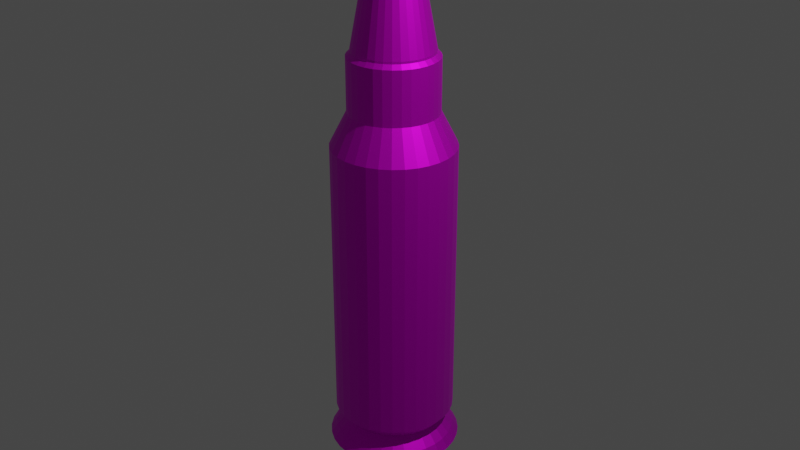 # Source: untitled.blend  (saved by Blender 3.1.7; exported with 4.5.12 LTS)
import bpy
from mathutils import Matrix  # noqa: F401  (used for matrix-valued properties, if any)

bpy.ops.wm.read_factory_settings(use_empty=True)
scene = bpy.context.scene
scene.name = 'Scene'

# ---- collections
col_collection = bpy.data.collections.new('Collection'); scene.collection.children.link(col_collection)

# ---- images (referenced by path relative to the original .blend; pixels are not part of the script)
import os
ASSET_DIR = os.environ.get("B2B_ASSET_DIR", "")  # directory of the original .blend (textures are referenced by path, not embedded)
HERE = os.path.dirname(os.path.abspath(__file__))  # packed textures are extracted next to this script under _unpacked/

def load_image(name, relpath, width, height, colorspace="sRGB"):
    """Load a texture the original file referenced (path relative to the .blend, or extracted next to this script)."""
    p = next((c for c in (os.path.join(HERE, relpath), os.path.join(ASSET_DIR, relpath)) if relpath and os.path.exists(c)), "")
    if p:
        img = bpy.data.images.load(p, check_existing=True)
        img.name = name
    else:  # same state as the original file: an image datablock whose file is absent (Cycles renders it pink)
        img = bpy.data.images.new(name, width, height)
        img.source = "FILE"
        img.filepath = "//" + (relpath or name)
    img.colorspace_settings.name = colorspace
    return img
img_bullet_png = load_image('Bullet.png', 'Bullet.png', 1024, 1024, 'sRGB')

# ---- materials (node trees are filled in below, after node groups)
mat_x = bpy.data.materials.new('マテリアル')
mat_x.use_transparent_shadow = False

# ---- material node trees
mat_x.use_nodes = True; mat_x.node_tree.nodes.clear()
_N = mat_x.node_tree.nodes; _L = mat_x.node_tree.links
n0 = _N.new('ShaderNodeBsdfPrincipled'); n0.name = 'Principled BSDF'; n0.location = (10, 300)
n0.distribution = 'GGX'
n0.subsurface_method = 'RANDOM_WALK_SKIN'
n0.inputs[1].default_value = 0.8509
n0.inputs[3].default_value = 1.45
n0.inputs[27].default_value = (0.0, 0.0, 0.0, 1.0)
n0.inputs[28].default_value = 1.0
n1 = _N.new('ShaderNodeOutputMaterial'); n1.name = 'Material Output'; n1.location = (300, 300)
n2 = _N.new('ShaderNodeTexImage'); n2.name = '画像テクスチャ'; n2.location = (-280, 275)
n2.image = img_bullet_png
_L.new(n0.outputs[0], n1.inputs[0])
_L.new(n2.outputs[0], n0.inputs[0])
n1.is_active_output = True

# ---- world
world_world = bpy.data.worlds.new('World'); scene.world = world_world
world_world.use_nodes = True; world_world.node_tree.nodes.clear()
_N = world_world.node_tree.nodes; _L = world_world.node_tree.links
n0 = _N.new('ShaderNodeOutputWorld'); n0.name = 'World Output'; n0.location = (300, 300)
n1 = _N.new('ShaderNodeBackground'); n1.name = 'Background'; n1.location = (10, 300)
n1.inputs[0].default_value = (0.05088, 0.05088, 0.05088, 1.0)
_L.new(n1.outputs[0], n0.inputs[0])
n0.is_active_output = True
world_world.color = (0.05088, 0.05088, 0.05088)
world_world.use_sun_shadow = False
world_world.sun_shadow_jitter_overblur = 0.0

# ---- cameras
cam_camera = bpy.data.cameras.new('Camera')
cam_camera.clip_end = 100.0
cam_camera.ortho_scale = 7.314

# ---- lights
light_light = bpy.data.lights.new('Light', 'POINT')
light_light.transmission_factor = 0.0
light_light.energy = 1000.0
light_light.shadow_soft_size = 0.1
light_light.shadow_maximum_resolution = 0.006
light_light.use_absolute_resolution = True

# ---- meshes
me_001 = bpy.data.meshes.new('円柱.001')
me_001.from_pydata([(0.0, 1.0, -1.0), (0.1951, 0.9808, -1.0), (0.3827, 0.9239, -1.0), (0.5556, 0.8315, -1.0), (0.7071, 0.7071, -1.0), (0.8315, 0.5556, -1.0), (0.9239, 0.3827, -1.0), (0.9808, 0.1951, -1.0), (1.0, -4.371e-08, -1.0), (0.9808, -0.1951, -1.0), (0.9239, -0.3827, -1.0), (0.8315, -0.5556, -1.0), (0.7071, -0.7071, -1.0), (0.5556, -0.8315, -1.0), (0.3827, -0.9239, -1.0), (0.1951, -0.9808, -1.0), (-8.742e-08, -1.0, -1.0), (-0.1951, -0.9808, -1.0), (-0.3827, -0.9239, -1.0), (-0.5556, -0.8315, -1.0), (-0.7071, -0.7071, -1.0), (-0.8315, -0.5556, -1.0), (-0.9239, -0.3827, -1.0), (-0.9808, -0.1951, -1.0), (-1.0, 1.192e-08, -1.0), (-0.9808, 0.1951, -1.0), (-0.9239, 0.3827, -1.0), (-0.8315, 0.5556, -1.0), (-0.7071, 0.7071, -1.0), (-0.5556, 0.8315, -1.0), (-0.3827, 0.9239, -1.0), (-0.1951, 0.9808, -1.0), (0.0, 1.0, 0.684), (0.1951, 0.9808, 0.684), (0.3827, 0.9239, 0.684), (0.5556, 0.8315, 0.684), (0.7071, 0.7071, 0.684), (0.8315, 0.5556, 0.684), (0.9239, 0.3827, 0.684), (0.9808, 0.1951, 0.684), (1.0, -4.371e-08, 0.684), (0.9808, -0.1951, 0.684), (0.9239, -0.3827, 0.684), (0.8315, -0.5556, 0.684), (0.7071, -0.7071, 0.684), (0.5556, -0.8315, 0.684), (0.3827, -0.9239, 0.684), (0.1951, -0.9808, 0.684), (-8.742e-08, -1.0, 0.684), (-0.1951, -0.9808, 0.684), (-0.3827, -0.9239, 0.684), (-0.5556, -0.8315, 0.684), (-0.7071, -0.7071, 0.684), (-0.8315, -0.5556, 0.684), (-0.9239, -0.3827, 0.684), (-0.9808, -0.1951, 0.684), (-1.0, 1.192e-08, 0.684), (-0.9808, 0.1951, 0.684), (-0.9239, 0.3827, 0.684), (-0.8315, 0.5556, 0.684), (-0.7071, 0.7071, 0.684), (-0.5556, 0.8315, 0.684), (-0.3827, 0.9239, 0.684), (-0.1951, 0.9808, 0.684), (-7.078e-08, 0.7243, 1.0), (0.0, 1.0, 0.7256), (0.1413, 0.7104, 1.0), (0.1951, 0.9808, 0.7256), (0.2772, 0.6692, 1.0), (0.3827, 0.9239, 0.7256), (0.4024, 0.6022, 1.0), (0.5556, 0.8315, 0.7256), (0.5121, 0.5121, 1.0), (0.7071, 0.7071, 0.7256), (0.6022, 0.4024, 1.0), (0.8315, 0.5556, 0.7256), (0.6692, 0.2772, 1.0), (0.9239, 0.3827, 0.7256), (0.7104, 0.1413, 1.0), (0.9808, 0.1951, 0.7256), (0.7243, -2.421e-08, 1.0), (1.0, -4.371e-08, 0.7256), (0.7104, -0.1413, 1.0), (0.9808, -0.1951, 0.7256), (0.6692, -0.2772, 1.0), (0.9239, -0.3827, 0.7256), (0.6022, -0.4024, 1.0), (0.8315, -0.5556, 0.7256), (0.5121, -0.5121, 1.0), (0.7071, -0.7071, 0.7256), (0.4024, -0.6022, 1.0), (0.5556, -0.8315, 0.7256), (0.2772, -0.6692, 1.0), (0.3827, -0.9239, 0.7256), (0.1413, -0.7104, 1.0), (0.1951, -0.9808, 0.7256), (-5.774e-08, -0.7243, 1.0), (-8.742e-08, -1.0, 0.7256), (-0.1413, -0.7104, 1.0), (-0.1951, -0.9808, 0.7256), (-0.2772, -0.6692, 1.0), (-0.3827, -0.9239, 0.7256), (-0.4024, -0.6022, 1.0), (-0.5556, -0.8315, 0.7256), (-0.5121, -0.5121, 1.0), (-0.7071, -0.7071, 0.7256), (-0.6022, -0.4024, 1.0), (-0.8315, -0.5556, 0.7256), (-0.6692, -0.2772, 1.0), (-0.9239, -0.3827, 0.7256), (-0.7104, -0.1413, 1.0), (-0.9808, -0.1951, 0.7256), (-0.7243, 1.118e-08, 1.0), (-1.0, 1.192e-08, 0.7256), (-0.7104, 0.1413, 1.0), (-0.9808, 0.1951, 0.7256), (-0.6692, 0.2772, 1.0), (-0.9239, 0.3827, 0.7256), (-0.6022, 0.4024, 1.0), (-0.8315, 0.5556, 0.7256), (-0.5121, 0.5121, 1.0), (-0.7071, 0.7071, 0.7256), (-0.4024, 0.6022, 1.0), (-0.5556, 0.8315, 0.7256), (-0.2772, 0.6692, 1.0), (-0.3827, 0.9239, 0.7256), (-0.1413, 0.7104, 1.0), (-0.1951, 0.9808, 0.7256), (-2.016e-07, 0.6557, 1.479), (0.1279, 0.6431, 1.479), (0.2509, 0.6058, 1.479), (0.3643, 0.5452, 1.479), (0.4637, 0.4637, 1.479), (0.5452, 0.3643, 1.479), (0.6058, 0.2509, 1.479), (0.6431, 0.1279, 1.479), (0.6557, -2.164e-08, 1.479), (0.6431, -0.1279, 1.479), (0.6058, -0.2509, 1.479), (0.5452, -0.3643, 1.479), (0.4637, -0.4637, 1.479), (0.3643, -0.5452, 1.479), (0.2509, -0.6058, 1.479), (0.1279, -0.6431, 1.479), (-1.898e-07, -0.6557, 1.479), (-0.1279, -0.6431, 1.479), (-0.2509, -0.6058, 1.479), (-0.3643, -0.5452, 1.479), (-0.4637, -0.4637, 1.479), (-0.5452, -0.3643, 1.479), (-0.6058, -0.2509, 1.479), (-0.6431, -0.1279, 1.479), (-0.6557, 1.04e-08, 1.479), (-0.6431, 0.1279, 1.479), (-0.6058, 0.2509, 1.479), (-0.5452, 0.3643, 1.479), (-0.4637, 0.4637, 1.479), (-0.3643, 0.5452, 1.479), (-0.2509, 0.6058, 1.479), (-0.1279, 0.6431, 1.479), (-0.1413, 0.7104, 1.446), (-1.97e-07, 0.7243, 1.446), (0.5121, 0.5121, 1.446), (0.6022, 0.4024, 1.446), (0.4024, -0.6022, 1.446), (0.2772, -0.6692, 1.446), (-0.6692, -0.2772, 1.446), (-0.7104, -0.1413, 1.446), (0.1413, 0.7104, 1.446), (0.7104, -0.1413, 1.446), (0.6692, -0.2772, 1.446), (-0.2772, -0.6692, 1.446), (-0.4024, -0.6022, 1.446), (-0.6022, 0.4024, 1.446), (-0.5121, 0.5121, 1.446), (0.6692, 0.2772, 1.446), (0.1413, -0.7104, 1.446), (-0.7243, 1.118e-08, 1.446), (0.2772, 0.6692, 1.446), (0.6022, -0.4024, 1.446), (-0.5121, -0.5121, 1.446), (-0.4024, 0.6022, 1.446), (0.7104, 0.1413, 1.446), (-1.84e-07, -0.7243, 1.446), (-0.7104, 0.1413, 1.446), (0.4024, 0.6022, 1.446), (0.5121, -0.5121, 1.446), (-0.6022, -0.4024, 1.446), (-0.2772, 0.6692, 1.446), (0.7243, -2.421e-08, 1.446), (-0.1413, -0.7104, 1.446), (-0.6692, 0.2772, 1.446), (-4.728e-07, 0.6557, 1.498), (0.1279, 0.6431, 1.498), (0.2509, 0.6058, 1.498), (0.3643, 0.5452, 1.498), (0.4637, 0.4637, 1.498), (0.5452, 0.3643, 1.498), (0.6058, 0.2509, 1.498), (0.6431, 0.1279, 1.498), (0.6557, -2.164e-08, 1.498), (0.6431, -0.1279, 1.498), (0.6058, -0.2509, 1.498), (0.5452, -0.3643, 1.498), (0.4637, -0.4637, 1.498), (0.3643, -0.5452, 1.498), (0.2509, -0.6058, 1.498), (0.1279, -0.6431, 1.498), (-4.61e-07, -0.6557, 1.498), (-0.1279, -0.6431, 1.498), (-0.2509, -0.6058, 1.498), (-0.3643, -0.5452, 1.498), (-0.4637, -0.4637, 1.498), (-0.5452, -0.3643, 1.498), (-0.6058, -0.2509, 1.498), (-0.6431, -0.1279, 1.498), (-0.6557, 1.04e-08, 1.498), (-0.6431, 0.1279, 1.498), (-0.6058, 0.2509, 1.498), (-0.5452, 0.3643, 1.498), (-0.4637, 0.4637, 1.498), (-0.3643, 0.5452, 1.498), (-0.2509, 0.6058, 1.498), (-0.1279, 0.6431, 1.498), (4.606e-08, 0.05444, 3.13), (0.01062, 0.05339, 3.13), (0.02083, 0.05029, 3.13), (0.03024, 0.04526, 3.13), (0.03849, 0.03849, 3.13), (0.04526, 0.03024, 3.13), (0.05029, 0.02083, 3.13), (0.05339, 0.01062, 3.13), (0.05444, 1.589e-08, 3.13), (0.05339, -0.01062, 3.13), (0.05029, -0.02083, 3.13), (0.04526, -0.03024, 3.13), (0.03849, -0.03849, 3.13), (0.03024, -0.04526, 3.13), (0.02083, -0.05029, 3.13), (0.01062, -0.05339, 3.13), (4.704e-08, -0.05444, 3.13), (-0.01062, -0.05339, 3.13), (-0.02083, -0.05029, 3.13), (-0.03024, -0.04526, 3.13), (-0.03849, -0.03849, 3.13), (-0.04526, -0.03024, 3.13), (-0.05029, -0.02083, 3.13), (-0.05339, -0.01062, 3.13), (-0.05444, 1.855e-08, 3.13), (-0.05339, 0.01062, 3.13), (-0.05029, 0.02083, 3.13), (-0.04526, 0.03024, 3.13), (-0.03849, 0.03849, 3.13), (-0.03024, 0.04526, 3.13), (-0.02083, 0.05029, 3.13), (-0.01062, 0.05339, 3.13), (1.12e-07, 1.099, -1.959), (0.2144, 1.078, -1.959), (0.4207, 1.016, -1.959), (0.6107, 0.914, -1.959), (0.7773, 0.7773, -1.959), (0.914, 0.6107, -1.959), (1.016, 0.4207, -1.959), (1.078, 0.2144, -1.959), (1.099, -4.745e-08, -1.959), (1.078, -0.2144, -1.959), (1.016, -0.4207, -1.959), (0.914, -0.6107, -1.959), (0.7773, -0.7773, -1.959), (0.6107, -0.914, -1.959), (0.4207, -1.016, -1.959), (0.2144, -1.078, -1.959), (1.589e-08, -1.099, -1.959), (-0.2144, -1.078, -1.959), (-0.4207, -1.016, -1.959), (-0.6107, -0.914, -1.959), (-0.7773, -0.7773, -1.959), (-0.914, -0.6107, -1.959), (-1.016, -0.4207, -1.959), (-1.078, -0.2144, -1.959), (-1.099, 1.371e-08, -1.959), (-1.078, 0.2144, -1.959), (-1.016, 0.4207, -1.959), (-0.914, 0.6107, -1.959), (-0.7773, 0.7773, -1.959), (-0.6107, 0.914, -1.959), (-0.4207, 1.016, -1.959), (-0.2144, 1.078, -1.959), (-0.5728, -0.5728, -1.771), (-0.45, -0.6735, -1.771), (-0.6735, 0.45, -1.771), (-0.7483, 0.31, -1.771), (0.7944, 0.158, -1.771), (0.7483, 0.31, -1.771), (0.31, -0.7483, -1.771), (0.45, -0.6735, -1.771), (-0.6735, -0.45, -1.771), (0.158, 0.7944, -1.771), (8.881e-08, 0.81, -1.771), (-0.5728, 0.5728, -1.771), (0.81, -3.771e-08, -1.771), (0.158, -0.7944, -1.771), (-0.7483, -0.31, -1.771), (0.31, 0.7483, -1.771), (-0.45, 0.6735, -1.771), (0.7944, -0.158, -1.771), (1.8e-08, -0.81, -1.771), (-0.7944, -0.158, -1.771), (0.45, 0.6735, -1.771), (-0.31, 0.7483, -1.771), (0.7483, -0.31, -1.771), (-0.158, -0.7944, -1.771), (-0.81, 7.355e-09, -1.771), (0.5728, 0.5728, -1.771), (-0.158, 0.7944, -1.771), (0.6735, -0.45, -1.771), (-0.31, -0.7483, -1.771), (-0.7944, 0.158, -1.771), (0.6735, 0.45, -1.771), (0.5728, -0.5728, -1.771), (-0.5556, -0.8315, -1.661), (-0.9239, 0.3827, -1.661), (0.9239, 0.3827, -1.661), (0.5556, -0.8315, -1.661), (7.355e-08, 1.0, -1.661), (-0.7071, -0.7071, -1.661), (-0.8315, 0.5556, -1.661), (0.9808, 0.1951, -1.661), (0.3827, -0.9239, -1.661), (-0.8315, -0.5556, -1.661), (0.1951, 0.9808, -1.661), (-0.7071, 0.7071, -1.661), (1.0, -4.371e-08, -1.661), (0.1951, -0.9808, -1.661), (-0.9239, -0.3827, -1.661), (0.3827, 0.9239, -1.661), (-0.5556, 0.8315, -1.661), (0.9808, -0.1951, -1.661), (-1.387e-08, -1.0, -1.661), (-0.9808, -0.1951, -1.661), (0.5556, 0.8315, -1.661), (-0.3827, 0.9239, -1.661), (0.9239, -0.3827, -1.661), (-0.1951, -0.9808, -1.661), (-1.0, 1.192e-08, -1.661), (0.7071, 0.7071, -1.661), (-0.1951, 0.9808, -1.661), (0.8315, -0.5556, -1.661), (-0.3827, -0.9239, -1.661), (-0.9808, 0.1951, -1.661), (0.8315, 0.5556, -1.661), (0.7071, -0.7071, -1.661), (-0.7071, -0.7071, -1.881), (-0.8315, 0.5556, -1.881), (0.9808, 0.1951, -1.881), (0.3827, -0.9239, -1.881), (-0.8315, -0.5556, -1.881), (0.1951, 0.9808, -1.881), (-0.7071, 0.7071, -1.881), (1.0, -4.371e-08, -1.881), (0.1951, -0.9808, -1.881), (-0.9239, -0.3827, -1.881), (0.3827, 0.9239, -1.881), (-0.5556, 0.8315, -1.881), (0.9808, -0.1951, -1.881), (1.065e-08, -1.0, -1.881), (-0.9808, -0.1951, -1.881), (0.5556, 0.8315, -1.881), (-0.3827, 0.9239, -1.881), (0.9239, -0.3827, -1.881), (-0.1951, -0.9808, -1.881), (-1.0, 1.192e-08, -1.881), (0.7071, 0.7071, -1.881), (-0.1951, 0.9808, -1.881), (0.8315, -0.5556, -1.881), (-0.3827, -0.9239, -1.881), (-0.9808, 0.1951, -1.881), (0.8315, 0.5556, -1.881), (0.7071, -0.7071, -1.881), (-0.5556, -0.8315, -1.881), (-0.9239, 0.3827, -1.881), (0.9239, 0.3827, -1.881), (0.5556, -0.8315, -1.881), (9.807e-08, 1.0, -1.881)], [], [(63, 127, 65, 32), (34, 69, 71, 35), (35, 71, 73, 36), (36, 73, 75, 37), (37, 75, 77, 38), (38, 77, 79, 39), (39, 79, 81, 40), (40, 81, 83, 41), (41, 83, 85, 42), (42, 85, 87, 43), (43, 87, 89, 44), (44, 89, 91, 45), (45, 91, 93, 46), (46, 93, 95, 47), (47, 95, 97, 48), (48, 97, 99, 49), (49, 99, 101, 50), (50, 101, 103, 51), (51, 103, 105, 52), (52, 105, 107, 53), (53, 107, 109, 54), (54, 109, 111, 55), (55, 111, 113, 56), (56, 113, 115, 57), (57, 115, 117, 58), (58, 117, 119, 59), (59, 119, 121, 60), (60, 121, 123, 61), (61, 123, 125, 62), (62, 125, 127, 63), (32, 65, 67, 33), (33, 67, 69, 34), (379, 352, 276, 275), (31, 63, 32, 0), (30, 62, 63, 31), (29, 61, 62, 30), (28, 60, 61, 29), (27, 59, 60, 28), (26, 58, 59, 27), (25, 57, 58, 26), (24, 56, 57, 25), (23, 55, 56, 24), (22, 54, 55, 23), (21, 53, 54, 22), (20, 52, 53, 21), (19, 51, 52, 20), (18, 50, 51, 19), (17, 49, 50, 18), (16, 48, 49, 17), (15, 47, 48, 16), (14, 46, 47, 15), (13, 45, 46, 14), (12, 44, 45, 13), (11, 43, 44, 12), (10, 42, 43, 11), (9, 41, 42, 10), (8, 40, 41, 9), (7, 39, 40, 8), (6, 38, 39, 7), (5, 37, 38, 6), (4, 36, 37, 5), (3, 35, 36, 4), (2, 34, 35, 3), (1, 33, 34, 2), (0, 32, 33, 1), (67, 65, 64, 66), (69, 67, 66, 68), (71, 69, 68, 70), (73, 71, 70, 72), (75, 73, 72, 74), (77, 75, 74, 76), (79, 77, 76, 78), (81, 79, 78, 80), (83, 81, 80, 82), (85, 83, 82, 84), (87, 85, 84, 86), (89, 87, 86, 88), (91, 89, 88, 90), (93, 91, 90, 92), (95, 93, 92, 94), (97, 95, 94, 96), (99, 97, 96, 98), (101, 99, 98, 100), (103, 101, 100, 102), (105, 103, 102, 104), (107, 105, 104, 106), (109, 107, 106, 108), (111, 109, 108, 110), (113, 111, 110, 112), (115, 113, 112, 114), (117, 115, 114, 116), (119, 117, 116, 118), (121, 119, 118, 120), (123, 121, 120, 122), (125, 123, 122, 124), (127, 125, 124, 126), (65, 127, 126, 64), (161, 160, 159, 128), (142, 141, 205, 206), (163, 162, 132, 133), (165, 164, 141, 142), (167, 166, 150, 151), (168, 161, 128, 129), (170, 169, 137, 138), (172, 171, 146, 147), (174, 173, 155, 156), (175, 163, 133, 134), (176, 165, 142, 143), (177, 167, 151, 152), (178, 168, 129, 130), (179, 170, 138, 139), (180, 172, 147, 148), (181, 174, 156, 157), (182, 175, 134, 135), (183, 176, 143, 144), (184, 177, 152, 153), (185, 178, 130, 131), (186, 179, 139, 140), (187, 180, 148, 149), (188, 181, 157, 158), (189, 182, 135, 136), (190, 183, 144, 145), (191, 184, 153, 154), (162, 185, 131, 132), (164, 186, 140, 141), (166, 187, 149, 150), (160, 188, 158, 159), (169, 189, 136, 137), (171, 190, 145, 146), (173, 191, 154, 155), (118, 116, 191, 173), (100, 98, 190, 171), (82, 80, 189, 169), (126, 124, 188, 160), (108, 106, 187, 166), (90, 88, 186, 164), (72, 70, 185, 162), (116, 114, 184, 191), (98, 96, 183, 190), (80, 78, 182, 189), (124, 122, 181, 188), (106, 104, 180, 187), (88, 86, 179, 186), (70, 68, 178, 185), (114, 112, 177, 184), (96, 94, 176, 183), (78, 76, 175, 182), (122, 120, 174, 181), (104, 102, 172, 180), (86, 84, 170, 179), (68, 66, 168, 178), (112, 110, 167, 177), (94, 92, 165, 176), (76, 74, 163, 175), (120, 118, 173, 174), (102, 100, 171, 172), (84, 82, 169, 170), (66, 64, 161, 168), (110, 108, 166, 167), (92, 90, 164, 165), (74, 72, 162, 163), (64, 126, 160, 161), (214, 213, 245, 246), (129, 128, 192, 193), (156, 155, 219, 220), (143, 142, 206, 207), (130, 129, 193, 194), (157, 156, 220, 221), (144, 143, 207, 208), (131, 130, 194, 195), (158, 157, 221, 222), (145, 144, 208, 209), (132, 131, 195, 196), (159, 158, 222, 223), (146, 145, 209, 210), (133, 132, 196, 197), (128, 159, 223, 192), (147, 146, 210, 211), (134, 133, 197, 198), (148, 147, 211, 212), (135, 134, 198, 199), (149, 148, 212, 213), (136, 135, 199, 200), (150, 149, 213, 214), (137, 136, 200, 201), (151, 150, 214, 215), (138, 137, 201, 202), (152, 151, 215, 216), (139, 138, 202, 203), (153, 152, 216, 217), (140, 139, 203, 204), (154, 153, 217, 218), (141, 140, 204, 205), (155, 154, 218, 219), (225, 224, 255, 254, 253, 252, 251, 250, 249, 248, 247, 246, 245, 244, 243, 242, 241, 240, 239, 238, 237, 236, 235, 234, 233, 232, 231, 230, 229, 228, 227, 226), (201, 200, 232, 233), (215, 214, 246, 247), (202, 201, 233, 234), (216, 215, 247, 248), (203, 202, 234, 235), (217, 216, 248, 249), (204, 203, 235, 236), (218, 217, 249, 250), (205, 204, 236, 237), (219, 218, 250, 251), (206, 205, 237, 238), (193, 192, 224, 225), (220, 219, 251, 252), (207, 206, 238, 239), (194, 193, 225, 226), (221, 220, 252, 253), (208, 207, 239, 240), (195, 194, 226, 227), (222, 221, 253, 254), (209, 208, 240, 241), (196, 195, 227, 228), (223, 222, 254, 255), (210, 209, 241, 242), (197, 196, 228, 229), (192, 223, 255, 224), (211, 210, 242, 243), (198, 197, 229, 230), (212, 211, 243, 244), (199, 198, 230, 231), (213, 212, 244, 245), (200, 199, 231, 232), (256, 257, 258, 259, 260, 261, 262, 263, 264, 265, 266, 267, 268, 269, 270, 271, 272, 273, 274, 275, 276, 277, 278, 279, 280, 281, 282, 283, 284, 285, 286, 287), (380, 353, 283, 282), (381, 354, 263, 262), (382, 355, 270, 269), (352, 356, 277, 276), (383, 357, 257, 256), (353, 358, 284, 283), (354, 359, 264, 263), (355, 360, 271, 270), (356, 361, 278, 277), (357, 362, 258, 257), (358, 363, 285, 284), (359, 364, 265, 264), (360, 365, 272, 271), (361, 366, 279, 278), (362, 367, 259, 258), (363, 368, 286, 285), (364, 369, 266, 265), (365, 370, 273, 272), (366, 371, 280, 279), (367, 372, 260, 259), (368, 373, 287, 286), (369, 374, 267, 266), (370, 375, 274, 273), (371, 376, 281, 280), (372, 377, 261, 260), (373, 383, 256, 287), (374, 378, 268, 267), (375, 379, 275, 274), (376, 380, 282, 281), (377, 381, 262, 261), (378, 382, 269, 268), (351, 323, 295, 319), (350, 322, 293, 318), (349, 321, 291, 317), (348, 320, 289, 316), (347, 351, 319, 315), (346, 324, 298, 314), (345, 350, 318, 313), (344, 349, 317, 312), (343, 348, 316, 311), (342, 347, 315, 310), (341, 346, 314, 309), (340, 345, 313, 308), (339, 344, 312, 307), (338, 343, 311, 306), (337, 342, 310, 305), (336, 341, 309, 304), (335, 340, 308, 303), (334, 339, 307, 302), (333, 338, 306, 301), (332, 337, 305, 300), (331, 336, 304, 299), (330, 335, 303, 297), (329, 334, 302, 296), (328, 333, 301, 294), (327, 332, 300, 292), (326, 331, 299, 290), (324, 330, 297, 298), (325, 329, 296, 288), (323, 328, 294, 295), (322, 327, 292, 293), (321, 326, 290, 291), (320, 325, 288, 289), (19, 20, 325, 320), (26, 27, 326, 321), (6, 7, 327, 322), (13, 14, 328, 323), (20, 21, 329, 325), (0, 1, 330, 324), (27, 28, 331, 326), (7, 8, 332, 327), (14, 15, 333, 328), (21, 22, 334, 329), (1, 2, 335, 330), (28, 29, 336, 331), (8, 9, 337, 332), (15, 16, 338, 333), (22, 23, 339, 334), (2, 3, 340, 335), (29, 30, 341, 336), (9, 10, 342, 337), (16, 17, 343, 338), (23, 24, 344, 339), (3, 4, 345, 340), (30, 31, 346, 341), (10, 11, 347, 342), (17, 18, 348, 343), (24, 25, 349, 344), (4, 5, 350, 345), (31, 0, 324, 346), (11, 12, 351, 347), (18, 19, 320, 348), (25, 26, 321, 349), (5, 6, 322, 350), (12, 13, 323, 351), (319, 295, 382, 378), (318, 293, 381, 377), (317, 291, 380, 376), (316, 289, 379, 375), (315, 319, 378, 374), (314, 298, 383, 373), (313, 318, 377, 372), (312, 317, 376, 371), (311, 316, 375, 370), (310, 315, 374, 369), (309, 314, 373, 368), (308, 313, 372, 367), (307, 312, 371, 366), (306, 311, 370, 365), (305, 310, 369, 364), (304, 309, 368, 363), (303, 308, 367, 362), (302, 307, 366, 361), (301, 306, 365, 360), (300, 305, 364, 359), (299, 304, 363, 358), (297, 303, 362, 357), (296, 302, 361, 356), (294, 301, 360, 355), (292, 300, 359, 354), (290, 299, 358, 353), (298, 297, 357, 383), (288, 296, 356, 352), (295, 294, 355, 382), (293, 292, 354, 381), (291, 290, 353, 380), (289, 288, 352, 379)])
_uv = me_001.uv_layers.new(name='UVマップ')
_uv.uv.foreach_set('vector', [0.5304, 0.4248, 0.5304, 0.4294, 0.5164, 0.4294, 0.5164, 0.4248, 0.9374, 0.4248, 0.9374, 0.4294, 0.9234, 0.4294, 0.9234, 0.4248, 0.9234, 0.4248, 0.9234, 0.4294, 0.9093, 0.4294, 0.9093, 0.4248, 0.9093, 0.4248, 0.9093, 0.4294, 0.8953, 0.4294, 0.8953, 0.4248, 0.8953, 0.4248, 0.8953, 0.4294, 0.8813, 0.4294, 0.8813, 0.4248, 0.8813, 0.4248, 0.8813, 0.4294, 0.8672, 0.4294, 0.8672, 0.4248, 0.8672, 0.4248, 0.8672, 0.4294, 0.8532, 0.4294, 0.8532, 0.4248, 0.8532, 0.4248, 0.8532, 0.4294, 0.8392, 0.4294, 0.8392, 0.4248, 0.8392, 0.4248, 0.8392, 0.4294, 0.8251, 0.4294, 0.8251, 0.4248, 0.8251, 0.4248, 0.8251, 0.4294, 0.8111, 0.4294, 0.8111, 0.4248, 0.8111, 0.4248, 0.8111, 0.4294, 0.7971, 0.4294, 0.7971, 0.4248, 0.7971, 0.4248, 0.7971, 0.4294, 0.783, 0.4294, 0.783, 0.4248, 0.783, 0.4248, 0.783, 0.4294, 0.769, 0.4294, 0.769, 0.4248, 0.769, 0.4248, 0.769, 0.4294, 0.755, 0.4294, 0.755, 0.4248, 0.755, 0.4248, 0.755, 0.4294, 0.7409, 0.4294, 0.7409, 0.4248, 0.7409, 0.4248, 0.7409, 0.4294, 0.7269, 0.4294, 0.7269, 0.4248, 0.7269, 0.4248, 0.7269, 0.4294, 0.7129, 0.4294, 0.7129, 0.4248, 0.7129, 0.4248, 0.7129, 0.4294, 0.6988, 0.4294, 0.6988, 0.4248, 0.6988, 0.4248, 0.6988, 0.4294, 0.6848, 0.4294, 0.6848, 0.4248, 0.6848, 0.4248, 0.6848, 0.4294, 0.6708, 0.4294, 0.6708, 0.4248, 0.6708, 0.4248, 0.6708, 0.4294, 0.6567, 0.4294, 0.6567, 0.4248, 0.6567, 0.4248, 0.6567, 0.4294, 0.6427, 0.4294, 0.6427, 0.4248, 0.6427, 0.4248, 0.6427, 0.4294, 0.6287, 0.4294, 0.6287, 0.4248, 0.6287, 0.4248, 0.6287, 0.4294, 0.6146, 0.4294, 0.6146, 0.4248, 0.6146, 0.4248, 0.6146, 0.4294, 0.6006, 0.4294, 0.6006, 0.4248, 0.6006, 0.4248, 0.6006, 0.4294, 0.5866, 0.4294, 0.5866, 0.4248, 0.5866, 0.4248, 0.5866, 0.4294, 0.5725, 0.4294, 0.5725, 0.4248, 0.5725, 0.4248, 0.5725, 0.4294, 0.5585, 0.4294, 0.5585, 0.4248, 0.5585, 0.4248, 0.5585, 0.4294, 0.5445, 0.4294, 0.5445, 0.4248, 0.5445, 0.4248, 0.5445, 0.4294, 0.5304, 0.4294, 0.5304, 0.4248, 0.9655, 0.4248, 0.9655, 0.4294, 0.9514, 0.4294, 0.9514, 0.4248, 0.9514, 0.4248, 0.9514, 0.4294, 0.9374, 0.4294, 0.9374, 0.4248, 0.6988, 0.2357, 0.6848, 0.2357, 0.6848, 0.2357, 0.6988, 0.2357, 0.5304, 0.2357, 0.5304, 0.4248, 0.5164, 0.4248, 0.5164, 0.2357, 0.5445, 0.2357, 0.5445, 0.4248, 0.5304, 0.4248, 0.5304, 0.2357, 0.5585, 0.2357, 0.5585, 0.4248, 0.5445, 0.4248, 0.5445, 0.2357, 0.5725, 0.2357, 0.5725, 0.4248, 0.5585, 0.4248, 0.5585, 0.2357, 0.5866, 0.2357, 0.5866, 0.4248, 0.5725, 0.4248, 0.5725, 0.2357, 0.6006, 0.2357, 0.6006, 0.4248, 0.5866, 0.4248, 0.5866, 0.2357, 0.6146, 0.2357, 0.6146, 0.4248, 0.6006, 0.4248, 0.6006, 0.2357, 0.6287, 0.2357, 0.6287, 0.4248, 0.6146, 0.4248, 0.6146, 0.2357, 0.6427, 0.2357, 0.6427, 0.4248, 0.6287, 0.4248, 0.6287, 0.2357, 0.6567, 0.2357, 0.6567, 0.4248, 0.6427, 0.4248, 0.6427, 0.2357, 0.6708, 0.2357, 0.6708, 0.4248, 0.6567, 0.4248, 0.6567, 0.2357, 0.6848, 0.2357, 0.6848, 0.4248, 0.6708, 0.4248, 0.6708, 0.2357, 0.6988, 0.2357, 0.6988, 0.4248, 0.6848, 0.4248, 0.6848, 0.2357, 0.7129, 0.2357, 0.7129, 0.4248, 0.6988, 0.4248, 0.6988, 0.2357, 0.7269, 0.2357, 0.7269, 0.4248, 0.7129, 0.4248, 0.7129, 0.2357, 0.7409, 0.2357, 0.7409, 0.4248, 0.7269, 0.4248, 0.7269, 0.2357, 0.755, 0.2357, 0.755, 0.4248, 0.7409, 0.4248, 0.7409, 0.2357, 0.769, 0.2357, 0.769, 0.4248, 0.755, 0.4248, 0.755, 0.2357, 0.783, 0.2357, 0.783, 0.4248, 0.769, 0.4248, 0.769, 0.2357, 0.7971, 0.2357, 0.7971, 0.4248, 0.783, 0.4248, 0.783, 0.2357, 0.8111, 0.2357, 0.8111, 0.4248, 0.7971, 0.4248, 0.7971, 0.2357, 0.8251, 0.2357, 0.8251, 0.4248, 0.8111, 0.4248, 0.8111, 0.2357, 0.8392, 0.2357, 0.8392, 0.4248, 0.8251, 0.4248, 0.8251, 0.2357, 0.8532, 0.2357, 0.8532, 0.4248, 0.8392, 0.4248, 0.8392, 0.2357, 0.8672, 0.2357, 0.8672, 0.4248, 0.8532, 0.4248, 0.8532, 0.2357, 0.8813, 0.2357, 0.8813, 0.4248, 0.8672, 0.4248, 0.8672, 0.2357, 0.8953, 0.2357, 0.8953, 0.4248, 0.8813, 0.4248, 0.8813, 0.2357, 0.9093, 0.2357, 0.9093, 0.4248, 0.8953, 0.4248, 0.8953, 0.2357, 0.9234, 0.2357, 0.9234, 0.4248, 0.9093, 0.4248, 0.9093, 0.2357, 0.9374, 0.2357, 0.9374, 0.4248, 0.9234, 0.4248, 0.9234, 0.2357, 0.9514, 0.2357, 0.9514, 0.4248, 0.9374, 0.4248, 0.9374, 0.2357, 0.9655, 0.2357, 0.9655, 0.4248, 0.9514, 0.4248, 0.9514, 0.2357, 0.9514, 0.4294, 0.9655, 0.4294, 0.9635, 0.4602, 0.9534, 0.4602, 0.9374, 0.4294, 0.9514, 0.4294, 0.9495, 0.4602, 0.9393, 0.4602, 0.9234, 0.4294, 0.9374, 0.4294, 0.9355, 0.4602, 0.9253, 0.4602, 0.9093, 0.4294, 0.9234, 0.4294, 0.9214, 0.4602, 0.9113, 0.4602, 0.8953, 0.4294, 0.9093, 0.4294, 0.9074, 0.4602, 0.8972, 0.4602, 0.8813, 0.4294, 0.8953, 0.4294, 0.8934, 0.4602, 0.8832, 0.4602, 0.8672, 0.4294, 0.8813, 0.4294, 0.8793, 0.4602, 0.8692, 0.4602, 0.8532, 0.4294, 0.8672, 0.4294, 0.8653, 0.4602, 0.8551, 0.4602, 0.8392, 0.4294, 0.8532, 0.4294, 0.8513, 0.4602, 0.8411, 0.4602, 0.8251, 0.4294, 0.8392, 0.4294, 0.8372, 0.4602, 0.8271, 0.4602, 0.8111, 0.4294, 0.8251, 0.4294, 0.8232, 0.4602, 0.813, 0.4602, 0.7971, 0.4294, 0.8111, 0.4294, 0.8092, 0.4602, 0.799, 0.4602, 0.783, 0.4294, 0.7971, 0.4294, 0.7951, 0.4602, 0.785, 0.4602, 0.769, 0.4294, 0.783, 0.4294, 0.7811, 0.4602, 0.7709, 0.4602, 0.755, 0.4294, 0.769, 0.4294, 0.7671, 0.4602, 0.7569, 0.4602, 0.7409, 0.4294, 0.755, 0.4294, 0.753, 0.4602, 0.7429, 0.4602, 0.7269, 0.4294, 0.7409, 0.4294, 0.739, 0.4602, 0.7288, 0.4602, 0.7129, 0.4294, 0.7269, 0.4294, 0.725, 0.4602, 0.7148, 0.4602, 0.6988, 0.4294, 0.7129, 0.4294, 0.7109, 0.4602, 0.7008, 0.4602, 0.6848, 0.4294, 0.6988, 0.4294, 0.6969, 0.4602, 0.6867, 0.4602, 0.6708, 0.4294, 0.6848, 0.4294, 0.6829, 0.4602, 0.6727, 0.4602, 0.6567, 0.4294, 0.6708, 0.4294, 0.6688, 0.4602, 0.6587, 0.4602, 0.6427, 0.4294, 0.6567, 0.4294, 0.6548, 0.4602, 0.6446, 0.4602, 0.6287, 0.4294, 0.6427, 0.4294, 0.6408, 0.4602, 0.6306, 0.4602, 0.6146, 0.4294, 0.6287, 0.4294, 0.6267, 0.4602, 0.6166, 0.4602, 0.6006, 0.4294, 0.6146, 0.4294, 0.6127, 0.4602, 0.6025, 0.4602, 0.5866, 0.4294, 0.6006, 0.4294, 0.5987, 0.4602, 0.5885, 0.4602, 0.5725, 0.4294, 0.5866, 0.4294, 0.5846, 0.4602, 0.5745, 0.4602, 0.5585, 0.4294, 0.5725, 0.4294, 0.5706, 0.4602, 0.5604, 0.4602, 0.5445, 0.4294, 0.5585, 0.4294, 0.5566, 0.4602, 0.5464, 0.4602, 0.5304, 0.4294, 0.5445, 0.4294, 0.5425, 0.4602, 0.5324, 0.4602, 0.5164, 0.4294, 0.5304, 0.4294, 0.5285, 0.4602, 0.5183, 0.4602, 0.5183, 0.4602, 0.5285, 0.4602, 0.5285, 0.4602, 0.5183, 0.4602, 0.2943, 0.7314, 0.2852, 0.727, 0.2857, 0.725, 0.2949, 0.7294, 0.8972, 0.4602, 0.9074, 0.4602, 0.9074, 0.4602, 0.8972, 0.4602, 0.7709, 0.4602, 0.7811, 0.4602, 0.7811, 0.4602, 0.7709, 0.4602, 0.6446, 0.4602, 0.6548, 0.4602, 0.6548, 0.4602, 0.6446, 0.4602, 0.9534, 0.4602, 0.9635, 0.4602, 0.9635, 0.4602, 0.9534, 0.4602, 0.8271, 0.4602, 0.8372, 0.4602, 0.8372, 0.4602, 0.8271, 0.4602, 0.7008, 0.4602, 0.7109, 0.4602, 0.7109, 0.4602, 0.7008, 0.4602, 0.5745, 0.4602, 0.5846, 0.4602, 0.5846, 0.4602, 0.5745, 0.4602, 0.8832, 0.4602, 0.8934, 0.4602, 0.8934, 0.4602, 0.8832, 0.4602, 0.7569, 0.4602, 0.7671, 0.4602, 0.7671, 0.4602, 0.7569, 0.4602, 0.6306, 0.4602, 0.6408, 0.4602, 0.6408, 0.4602, 0.6306, 0.4602, 0.9393, 0.4602, 0.9495, 0.4602, 0.9495, 0.4602, 0.9393, 0.4602, 0.813, 0.4602, 0.8232, 0.4602, 0.8232, 0.4602, 0.813, 0.4602, 0.6867, 0.4602, 0.6969, 0.4602, 0.6969, 0.4602, 0.6867, 0.4602, 0.5604, 0.4602, 0.5706, 0.4602, 0.5706, 0.4602, 0.5604, 0.4602, 0.8692, 0.4602, 0.8793, 0.4602, 0.8793, 0.4602, 0.8692, 0.4602, 0.7429, 0.4602, 0.753, 0.4602, 0.753, 0.4602, 0.7429, 0.4602, 0.6166, 0.4602, 0.6267, 0.4602, 0.6267, 0.4602, 0.6166, 0.4602, 0.9253, 0.4602, 0.9355, 0.4602, 0.9355, 0.4602, 0.9253, 0.4602, 0.799, 0.4602, 0.8092, 0.4602, 0.8092, 0.4602, 0.799, 0.4602, 0.6727, 0.4602, 0.6829, 0.4602, 0.6829, 0.4602, 0.6727, 0.4602, 0.5464, 0.4602, 0.5566, 0.4602, 0.5566, 0.4602, 0.5464, 0.4602, 0.8551, 0.4602, 0.8653, 0.4602, 0.8653, 0.4602, 0.8551, 0.4602, 0.7288, 0.4602, 0.739, 0.4602, 0.739, 0.4602, 0.7288, 0.4602, 0.6025, 0.4602, 0.6127, 0.4602, 0.6127, 0.4602, 0.6025, 0.4602, 0.9113, 0.4602, 0.9214, 0.4602, 0.9214, 0.4602, 0.9113, 0.4602, 0.785, 0.4602, 0.7951, 0.4602, 0.7951, 0.4602, 0.785, 0.4602, 0.6587, 0.4602, 0.6688, 0.4602, 0.6688, 0.4602, 0.6587, 0.4602, 0.5324, 0.4602, 0.5425, 0.4602, 0.5425, 0.4602, 0.5324, 0.4602, 0.8411, 0.4602, 0.8513, 0.4602, 0.8513, 0.4602, 0.8411, 0.4602, 0.7148, 0.4602, 0.725, 0.4602, 0.725, 0.4602, 0.7148, 0.4602, 0.5885, 0.4602, 0.5987, 0.4602, 0.5987, 0.4602, 0.5885, 0.4602, 0.5885, 0.4602, 0.5987, 0.4602, 0.5987, 0.4602, 0.5885, 0.4602, 0.7148, 0.4602, 0.725, 0.4602, 0.725, 0.4602, 0.7148, 0.4602, 0.8411, 0.4602, 0.8513, 0.4602, 0.8513, 0.4602, 0.8411, 0.4602, 0.5324, 0.4602, 0.5425, 0.4602, 0.5425, 0.4602, 0.5324, 0.4602, 0.6587, 0.4602, 0.6688, 0.4602, 0.6688, 0.4602, 0.6587, 0.4602, 0.785, 0.4602, 0.7951, 0.4602, 0.7951, 0.4602, 0.785, 0.4602, 0.9113, 0.4602, 0.9214, 0.4602, 0.9214, 0.4602, 0.9113, 0.4602, 0.6025, 0.4602, 0.6127, 0.4602, 0.6127, 0.4602, 0.6025, 0.4602, 0.7288, 0.4602, 0.739, 0.4602, 0.739, 0.4602, 0.7288, 0.4602, 0.8551, 0.4602, 0.8653, 0.4602, 0.8653, 0.4602, 0.8551, 0.4602, 0.5464, 0.4602, 0.5566, 0.4602, 0.5566, 0.4602, 0.5464, 0.4602, 0.6727, 0.4602, 0.6829, 0.4602, 0.6829, 0.4602, 0.6727, 0.4602, 0.799, 0.4602, 0.8092, 0.4602, 0.8092, 0.4602, 0.799, 0.4602, 0.9253, 0.4602, 0.9355, 0.4602, 0.9355, 0.4602, 0.9253, 0.4602, 0.6166, 0.4602, 0.6267, 0.4602, 0.6267, 0.4602, 0.6166, 0.4602, 0.7429, 0.4602, 0.753, 0.4602, 0.753, 0.4602, 0.7429, 0.4602, 0.8692, 0.4602, 0.8793, 0.4602, 0.8793, 0.4602, 0.8692, 0.4602, 0.5604, 0.4602, 0.5706, 0.4602, 0.5706, 0.4602, 0.5604, 0.4602, 0.6867, 0.4602, 0.6969, 0.4602, 0.6969, 0.4602, 0.6867, 0.4602, 0.813, 0.4602, 0.8232, 0.4602, 0.8232, 0.4602, 0.813, 0.4602, 0.9393, 0.4602, 0.9495, 0.4602, 0.9495, 0.4602, 0.9393, 0.4602, 0.6306, 0.4602, 0.6408, 0.4602, 0.6408, 0.4602, 0.6306, 0.4602, 0.7569, 0.4602, 0.7671, 0.4602, 0.7671, 0.4602, 0.7569, 0.4602, 0.8832, 0.4602, 0.8934, 0.4602, 0.8934, 0.4602, 0.8832, 0.4602, 0.5745, 0.4602, 0.5846, 0.4602, 0.5846, 0.4602, 0.5745, 0.4602, 0.7008, 0.4602, 0.7109, 0.4602, 0.7109, 0.4602, 0.7008, 0.4602, 0.8271, 0.4602, 0.8372, 0.4602, 0.8372, 0.4602, 0.8271, 0.4602, 0.9534, 0.4602, 0.9635, 0.4602, 0.9635, 0.4602, 0.9534, 0.4602, 0.6446, 0.4602, 0.6548, 0.4602, 0.6548, 0.4602, 0.6446, 0.4602, 0.7709, 0.4602, 0.7811, 0.4602, 0.7811, 0.4602, 0.7709, 0.4602, 0.8972, 0.4602, 0.9074, 0.4602, 0.9074, 0.4602, 0.8972, 0.4602, 0.5183, 0.4602, 0.5285, 0.4602, 0.5285, 0.4602, 0.5183, 0.4602, 0.02523, 0.6657, 0.0354, 0.6641, 0.06191, 0.9719, 0.06107, 0.972, 0.2354, 0.7631, 0.249, 0.7599, 0.2495, 0.7619, 0.236, 0.7651, 0.1542, 0.7542, 0.1413, 0.7516, 0.1418, 0.7496, 0.1547, 0.7522, 0.3053, 0.736, 0.2943, 0.7314, 0.2949, 0.7294, 0.3059, 0.734, 0.2217, 0.7669, 0.2354, 0.7631, 0.236, 0.7651, 0.2223, 0.7689, 0.1659, 0.756, 0.1542, 0.7542, 0.1547, 0.7522, 0.1665, 0.754, 0.3177, 0.7404, 0.3053, 0.736, 0.3059, 0.734, 0.3183, 0.7384, 0.2084, 0.7712, 0.2217, 0.7669, 0.2223, 0.7689, 0.209, 0.7732, 0.1761, 0.757, 0.1659, 0.756, 0.1665, 0.754, 0.1766, 0.755, 0.331, 0.7447, 0.3177, 0.7404, 0.3183, 0.7384, 0.3316, 0.7426, 0.1961, 0.7758, 0.2084, 0.7712, 0.209, 0.7732, 0.1967, 0.7778, 0.2619, 0.7576, 0.2738, 0.756, 0.2743, 0.758, 0.2625, 0.7596, 0.3447, 0.7485, 0.331, 0.7447, 0.3316, 0.7426, 0.3453, 0.7464, 0.1852, 0.7806, 0.1961, 0.7758, 0.1967, 0.7778, 0.1857, 0.7826, 0.249, 0.7599, 0.2619, 0.7576, 0.2625, 0.7596, 0.2495, 0.7619, 0.3583, 0.7517, 0.3447, 0.7485, 0.3453, 0.7464, 0.3588, 0.7497, 0.1858, 0.7314, 0.1766, 0.727, 0.1772, 0.725, 0.1864, 0.7294, 0.3712, 0.7543, 0.3583, 0.7517, 0.3588, 0.7497, 0.3717, 0.7522, 0.1968, 0.736, 0.1858, 0.7314, 0.1864, 0.7294, 0.1974, 0.734, 0.3829, 0.756, 0.3712, 0.7543, 0.3717, 0.7522, 0.3835, 0.754, 0.2092, 0.7404, 0.1968, 0.736, 0.1974, 0.734, 0.2098, 0.7384, 0.07743, 0.731, 0.06826, 0.7266, 0.06883, 0.7245, 0.078, 0.729, 0.2225, 0.7447, 0.2092, 0.7404, 0.2098, 0.7384, 0.2231, 0.7426, 0.08841, 0.7356, 0.07743, 0.731, 0.078, 0.729, 0.08898, 0.7336, 0.2362, 0.7485, 0.2225, 0.7447, 0.2231, 0.7426, 0.2368, 0.7464, 0.1008, 0.7401, 0.08841, 0.7356, 0.08898, 0.7336, 0.1013, 0.7381, 0.2498, 0.7517, 0.2362, 0.7485, 0.2368, 0.7464, 0.2503, 0.7497, 0.114, 0.7444, 0.1008, 0.7401, 0.1013, 0.7381, 0.1146, 0.7424, 0.2627, 0.7543, 0.2498, 0.7517, 0.2503, 0.7497, 0.2632, 0.7522, 0.1277, 0.7483, 0.114, 0.7444, 0.1146, 0.7424, 0.1283, 0.7463, 0.2744, 0.756, 0.2627, 0.7543, 0.2632, 0.7522, 0.275, 0.754, 0.1413, 0.7516, 0.1277, 0.7483, 0.1283, 0.7463, 0.1418, 0.7496, 0.3422, 0.5623, 0.3413, 0.5637, 0.3403, 0.5647, 0.3392, 0.5654, 0.3381, 0.5658, 0.3369, 0.5658, 0.3357, 0.5654, 0.3347, 0.5646, 0.3337, 0.5636, 0.3329, 0.5622, 0.3322, 0.5606, 0.3318, 0.5588, 0.3315, 0.5569, 0.3316, 0.555, 0.3318, 0.5531, 0.3323, 0.5514, 0.3329, 0.5498, 0.3338, 0.5485, 0.3347, 0.5474, 0.3358, 0.5467, 0.337, 0.5463, 0.3382, 0.5464, 0.3393, 0.5467, 0.3404, 0.5475, 0.3414, 0.5486, 0.3422, 0.5499, 0.3429, 0.5515, 0.3433, 0.5533, 0.3435, 0.5552, 0.3435, 0.5571, 0.3433, 0.559, 0.3428, 0.5607, 0.1951, 0.6336, 0.209, 0.6363, 0.1741, 0.9394, 0.1729, 0.9392, 0.3285, 0.6074, 0.3402, 0.6114, 0.2819, 0.9074, 0.2809, 0.9071, 0.181, 0.6317, 0.1951, 0.6336, 0.1729, 0.9392, 0.1717, 0.9391, 0.3156, 0.6039, 0.3285, 0.6074, 0.2809, 0.9071, 0.2798, 0.9068, 0.167, 0.6307, 0.181, 0.6317, 0.1717, 0.9391, 0.1706, 0.939, 0.3017, 0.6012, 0.3156, 0.6039, 0.2798, 0.9068, 0.2787, 0.9066, 0.1539, 0.6305, 0.167, 0.6307, 0.1706, 0.939, 0.1695, 0.939, 0.2876, 0.5991, 0.3017, 0.6012, 0.2787, 0.9066, 0.2775, 0.9064, 0.142, 0.6312, 0.1539, 0.6305, 0.1695, 0.939, 0.1685, 0.939, 0.2736, 0.598, 0.2876, 0.5991, 0.2775, 0.9064, 0.2764, 0.9063, 0.1318, 0.6328, 0.142, 0.6312, 0.1685, 0.939, 0.1677, 0.9391, 0.4282, 0.633, 0.4418, 0.6284, 0.4739, 0.9061, 0.4728, 0.9065, 0.2605, 0.5977, 0.2736, 0.598, 0.2764, 0.9063, 0.2753, 0.9063, 0.1154, 0.6726, 0.127, 0.6765, 0.06952, 0.9729, 0.06855, 0.9726, 0.4145, 0.6386, 0.4282, 0.633, 0.4728, 0.9065, 0.4716, 0.907, 0.2486, 0.5984, 0.2605, 0.5977, 0.2753, 0.9063, 0.2743, 0.9063, 0.1024, 0.6692, 0.1154, 0.6726, 0.06855, 0.9726, 0.06747, 0.9723, 0.4012, 0.645, 0.4145, 0.6386, 0.4716, 0.907, 0.4705, 0.9075, 0.4666, 0.6226, 0.4768, 0.6217, 0.4768, 0.9056, 0.476, 0.9057, 0.08853, 0.6665, 0.1024, 0.6692, 0.06747, 0.9723, 0.06632, 0.9721, 0.3889, 0.6518, 0.4012, 0.645, 0.4705, 0.9075, 0.4695, 0.9081, 0.4547, 0.6249, 0.4666, 0.6226, 0.476, 0.9057, 0.475, 0.9058, 0.07437, 0.6646, 0.08853, 0.6665, 0.06632, 0.9721, 0.06515, 0.972, 0.378, 0.6589, 0.3889, 0.6518, 0.4695, 0.9081, 0.4686, 0.9087, 0.4418, 0.6284, 0.4547, 0.6249, 0.475, 0.9058, 0.4739, 0.9061, 0.06045, 0.6636, 0.07437, 0.6646, 0.06515, 0.972, 0.06399, 0.9719, 0.3689, 0.666, 0.378, 0.6589, 0.4686, 0.9087, 0.4679, 0.9093, 0.04729, 0.6634, 0.06045, 0.6636, 0.06399, 0.9719, 0.0629, 0.9718, 0.222, 0.6397, 0.2336, 0.6436, 0.1761, 0.94, 0.1752, 0.9397, 0.0354, 0.6641, 0.04729, 0.6634, 0.0629, 0.9718, 0.06191, 0.9719, 0.209, 0.6363, 0.222, 0.6397, 0.1752, 0.9397, 0.1741, 0.9394, 0.8532, 0.2312, 0.8742, 0.2291, 0.8944, 0.223, 0.9131, 0.213, 0.9294, 0.1996, 0.9428, 0.1833, 0.9528, 0.1647, 0.9589, 0.1445, 0.961, 0.1234, 0.9589, 0.1024, 0.9528, 0.08219, 0.9428, 0.06355, 0.9294, 0.04722, 0.9131, 0.03382, 0.8944, 0.02386, 0.8742, 0.01773, 0.8532, 0.01566, 0.8322, 0.01773, 0.8119, 0.02386, 0.7933, 0.03382, 0.777, 0.04722, 0.7636, 0.06355, 0.7536, 0.08219, 0.7475, 0.1024, 0.7454, 0.1234, 0.7475, 0.1445, 0.7536, 0.1647, 0.7636, 0.1833, 0.777, 0.1996, 0.7933, 0.213, 0.8119, 0.223, 0.8322, 0.2291, 0.6006, 0.2357, 0.5866, 0.2357, 0.5866, 0.2357, 0.6006, 0.2357, 0.8813, 0.2357, 0.8672, 0.2357, 0.8672, 0.2357, 0.8813, 0.2357, 0.783, 0.2357, 0.769, 0.2357, 0.769, 0.2357, 0.783, 0.2357, 0.6848, 0.2357, 0.6708, 0.2357, 0.6708, 0.2357, 0.6848, 0.2357, 0.9655, 0.2357, 0.9514, 0.2357, 0.9514, 0.2357, 0.9655, 0.2357, 0.5866, 0.2357, 0.5725, 0.2357, 0.5725, 0.2357, 0.5866, 0.2357, 0.8672, 0.2357, 0.8532, 0.2357, 0.8532, 0.2357, 0.8672, 0.2357, 0.769, 0.2357, 0.755, 0.2357, 0.755, 0.2357, 0.769, 0.2357, 0.6708, 0.2357, 0.6567, 0.2357, 0.6567, 0.2357, 0.6708, 0.2357, 0.9514, 0.2357, 0.9374, 0.2357, 0.9374, 0.2357, 0.9514, 0.2357, 0.5725, 0.2357, 0.5585, 0.2357, 0.5585, 0.2357, 0.5725, 0.2357, 0.8532, 0.2357, 0.8392, 0.2357, 0.8392, 0.2357, 0.8532, 0.2357, 0.755, 0.2357, 0.7409, 0.2357, 0.7409, 0.2357, 0.755, 0.2357, 0.6567, 0.2357, 0.6427, 0.2357, 0.6427, 0.2357, 0.6567, 0.2357, 0.9374, 0.2357, 0.9234, 0.2357, 0.9234, 0.2357, 0.9374, 0.2357, 0.5585, 0.2357, 0.5445, 0.2357, 0.5445, 0.2357, 0.5585, 0.2357, 0.8392, 0.2357, 0.8251, 0.2357, 0.8251, 0.2357, 0.8392, 0.2357, 0.7409, 0.2357, 0.7269, 0.2357, 0.7269, 0.2357, 0.7409, 0.2357, 0.6427, 0.2357, 0.6287, 0.2357, 0.6287, 0.2357, 0.6427, 0.2357, 0.9234, 0.2357, 0.9093, 0.2357, 0.9093, 0.2357, 0.9234, 0.2357, 0.5445, 0.2357, 0.5304, 0.2357, 0.5304, 0.2357, 0.5445, 0.2357, 0.8251, 0.2357, 0.8111, 0.2357, 0.8111, 0.2357, 0.8251, 0.2357, 0.7269, 0.2357, 0.7129, 0.2357, 0.7129, 0.2357, 0.7269, 0.2357, 0.6287, 0.2357, 0.6146, 0.2357, 0.6146, 0.2357, 0.6287, 0.2357, 0.9093, 0.2357, 0.8953, 0.2357, 0.8953, 0.2357, 0.9093, 0.2357, 0.5304, 0.2357, 0.5164, 0.2357, 0.5164, 0.2357, 0.5304, 0.2357, 0.8111, 0.2357, 0.7971, 0.2357, 0.7971, 0.2357, 0.8111, 0.2357, 0.7129, 0.2357, 0.6988, 0.2357, 0.6988, 0.2357, 0.7129, 0.2357, 0.6146, 0.2357, 0.6006, 0.2357, 0.6006, 0.2357, 0.6146, 0.2357, 0.8953, 0.2357, 0.8813, 0.2357, 0.8813, 0.2357, 0.8953, 0.2357, 0.7971, 0.2357, 0.783, 0.2357, 0.783, 0.2357, 0.7971, 0.2357, 0.7971, 0.2357, 0.783, 0.2357, 0.783, 0.2357, 0.7971, 0.2357, 0.8953, 0.2357, 0.8813, 0.2357, 0.8813, 0.2357, 0.8953, 0.2357, 0.6146, 0.2357, 0.6006, 0.2357, 0.6006, 0.2357, 0.6146, 0.2357, 0.7129, 0.2357, 0.6988, 0.2357, 0.6988, 0.2357, 0.7129, 0.2357, 0.8111, 0.2357, 0.7971, 0.2357, 0.7971, 0.2357, 0.8111, 0.2357, 0.5304, 0.2357, 0.5164, 0.2357, 0.5164, 0.2357, 0.5304, 0.2357, 0.9093, 0.2357, 0.8953, 0.2357, 0.8953, 0.2357, 0.9093, 0.2357, 0.6287, 0.2357, 0.6146, 0.2357, 0.6146, 0.2357, 0.6287, 0.2357, 0.7269, 0.2357, 0.7129, 0.2357, 0.7129, 0.2357, 0.7269, 0.2357, 0.8251, 0.2357, 0.8111, 0.2357, 0.8111, 0.2357, 0.8251, 0.2357, 0.5445, 0.2357, 0.5304, 0.2357, 0.5304, 0.2357, 0.5445, 0.2357, 0.9234, 0.2357, 0.9093, 0.2357, 0.9093, 0.2357, 0.9234, 0.2357, 0.6427, 0.2357, 0.6287, 0.2357, 0.6287, 0.2357, 0.6427, 0.2357, 0.7409, 0.2357, 0.7269, 0.2357, 0.7269, 0.2357, 0.7409, 0.2357, 0.8392, 0.2357, 0.8251, 0.2357, 0.8251, 0.2357, 0.8392, 0.2357, 0.5585, 0.2357, 0.5445, 0.2357, 0.5445, 0.2357, 0.5585, 0.2357, 0.9374, 0.2357, 0.9234, 0.2357, 0.9234, 0.2357, 0.9374, 0.2357, 0.6567, 0.2357, 0.6427, 0.2357, 0.6427, 0.2357, 0.6567, 0.2357, 0.755, 0.2357, 0.7409, 0.2357, 0.7409, 0.2357, 0.755, 0.2357, 0.8532, 0.2357, 0.8392, 0.2357, 0.8392, 0.2357, 0.8532, 0.2357, 0.5725, 0.2357, 0.5585, 0.2357, 0.5585, 0.2357, 0.5725, 0.2357, 0.9514, 0.2357, 0.9374, 0.2357, 0.9374, 0.2357, 0.9514, 0.2357, 0.6708, 0.2357, 0.6567, 0.2357, 0.6567, 0.2357, 0.6708, 0.2357, 0.769, 0.2357, 0.755, 0.2357, 0.755, 0.2357, 0.769, 0.2357, 0.8672, 0.2357, 0.8532, 0.2357, 0.8532, 0.2357, 0.8672, 0.2357, 0.5866, 0.2357, 0.5725, 0.2357, 0.5725, 0.2357, 0.5866, 0.2357, 0.9655, 0.2357, 0.9514, 0.2357, 0.9514, 0.2357, 0.9655, 0.2357, 0.6848, 0.2357, 0.6708, 0.2357, 0.6708, 0.2357, 0.6848, 0.2357, 0.783, 0.2357, 0.769, 0.2357, 0.769, 0.2357, 0.783, 0.2357, 0.8813, 0.2357, 0.8672, 0.2357, 0.8672, 0.2357, 0.8813, 0.2357, 0.6006, 0.2357, 0.5866, 0.2357, 0.5866, 0.2357, 0.6006, 0.2357, 0.6988, 0.2357, 0.6848, 0.2357, 0.6848, 0.2357, 0.6988, 0.2357, 0.6988, 0.2357, 0.6848, 0.2357, 0.6848, 0.2357, 0.6988, 0.2357, 0.6006, 0.2357, 0.5866, 0.2357, 0.5866, 0.2357, 0.6006, 0.2357, 0.8813, 0.2357, 0.8672, 0.2357, 0.8672, 0.2357, 0.8813, 0.2357, 0.783, 0.2357, 0.769, 0.2357, 0.769, 0.2357, 0.783, 0.2357, 0.6848, 0.2357, 0.6708, 0.2357, 0.6708, 0.2357, 0.6848, 0.2357, 0.9655, 0.2357, 0.9514, 0.2357, 0.9514, 0.2357, 0.9655, 0.2357, 0.5866, 0.2357, 0.5725, 0.2357, 0.5725, 0.2357, 0.5866, 0.2357, 0.8672, 0.2357, 0.8532, 0.2357, 0.8532, 0.2357, 0.8672, 0.2357, 0.769, 0.2357, 0.755, 0.2357, 0.755, 0.2357, 0.769, 0.2357, 0.6708, 0.2357, 0.6567, 0.2357, 0.6567, 0.2357, 0.6708, 0.2357, 0.9514, 0.2357, 0.9374, 0.2357, 0.9374, 0.2357, 0.9514, 0.2357, 0.5725, 0.2357, 0.5585, 0.2357, 0.5585, 0.2357, 0.5725, 0.2357, 0.8532, 0.2357, 0.8392, 0.2357, 0.8392, 0.2357, 0.8532, 0.2357, 0.755, 0.2357, 0.7409, 0.2357, 0.7409, 0.2357, 0.755, 0.2357, 0.6567, 0.2357, 0.6427, 0.2357, 0.6427, 0.2357, 0.6567, 0.2357, 0.9374, 0.2357, 0.9234, 0.2357, 0.9234, 0.2357, 0.9374, 0.2357, 0.5585, 0.2357, 0.5445, 0.2357, 0.5445, 0.2357, 0.5585, 0.2357, 0.8392, 0.2357, 0.8251, 0.2357, 0.8251, 0.2357, 0.8392, 0.2357, 0.7409, 0.2357, 0.7269, 0.2357, 0.7269, 0.2357, 0.7409, 0.2357, 0.6427, 0.2357, 0.6287, 0.2357, 0.6287, 0.2357, 0.6427, 0.2357, 0.9234, 0.2357, 0.9093, 0.2357, 0.9093, 0.2357, 0.9234, 0.2357, 0.5445, 0.2357, 0.5304, 0.2357, 0.5304, 0.2357, 0.5445, 0.2357, 0.8251, 0.2357, 0.8111, 0.2357, 0.8111, 0.2357, 0.8251, 0.2357, 0.7269, 0.2357, 0.7129, 0.2357, 0.7129, 0.2357, 0.7269, 0.2357, 0.6287, 0.2357, 0.6146, 0.2357, 0.6146, 0.2357, 0.6287, 0.2357, 0.9093, 0.2357, 0.8953, 0.2357, 0.8953, 0.2357, 0.9093, 0.2357, 0.5304, 0.2357, 0.5164, 0.2357, 0.5164, 0.2357, 0.5304, 0.2357, 0.8111, 0.2357, 0.7971, 0.2357, 0.7971, 0.2357, 0.8111, 0.2357, 0.7129, 0.2357, 0.6988, 0.2357, 0.6988, 0.2357, 0.7129, 0.2357, 0.6146, 0.2357, 0.6006, 0.2357, 0.6006, 0.2357, 0.6146, 0.2357, 0.8953, 0.2357, 0.8813, 0.2357, 0.8813, 0.2357, 0.8953, 0.2357, 0.7971, 0.2357, 0.783, 0.2357, 0.783, 0.2357, 0.7971, 0.2357, 0.7971, 0.2357, 0.783, 0.2357, 0.783, 0.2357, 0.7971, 0.2357, 0.8953, 0.2357, 0.8813, 0.2357, 0.8813, 0.2357, 0.8953, 0.2357, 0.6146, 0.2357, 0.6006, 0.2357, 0.6006, 0.2357, 0.6146, 0.2357, 0.7129, 0.2357, 0.6988, 0.2357, 0.6988, 0.2357, 0.7129, 0.2357, 0.8111, 0.2357, 0.7971, 0.2357, 0.7971, 0.2357, 0.8111, 0.2357, 0.5304, 0.2357, 0.5164, 0.2357, 0.5164, 0.2357, 0.5304, 0.2357, 0.9093, 0.2357, 0.8953, 0.2357, 0.8953, 0.2357, 0.9093, 0.2357, 0.6287, 0.2357, 0.6146, 0.2357, 0.6146, 0.2357, 0.6287, 0.2357, 0.7269, 0.2357, 0.7129, 0.2357, 0.7129, 0.2357, 0.7269, 0.2357, 0.8251, 0.2357, 0.8111, 0.2357, 0.8111, 0.2357, 0.8251, 0.2357, 0.5445, 0.2357, 0.5304, 0.2357, 0.5304, 0.2357, 0.5445, 0.2357, 0.9234, 0.2357, 0.9093, 0.2357, 0.9093, 0.2357, 0.9234, 0.2357, 0.6427, 0.2357, 0.6287, 0.2357, 0.6287, 0.2357, 0.6427, 0.2357, 0.7409, 0.2357, 0.7269, 0.2357, 0.7269, 0.2357, 0.7409, 0.2357, 0.8392, 0.2357, 0.8251, 0.2357, 0.8251, 0.2357, 0.8392, 0.2357, 0.5585, 0.2357, 0.5445, 0.2357, 0.5445, 0.2357, 0.5585, 0.2357, 0.9374, 0.2357, 0.9234, 0.2357, 0.9234, 0.2357, 0.9374, 0.2357, 0.6567, 0.2357, 0.6427, 0.2357, 0.6427, 0.2357, 0.6567, 0.2357, 0.755, 0.2357, 0.7409, 0.2357, 0.7409, 0.2357, 0.755, 0.2357, 0.8532, 0.2357, 0.8392, 0.2357, 0.8392, 0.2357, 0.8532, 0.2357, 0.5725, 0.2357, 0.5585, 0.2357, 0.5585, 0.2357, 0.5725, 0.2357, 0.9514, 0.2357, 0.9374, 0.2357, 0.9374, 0.2357, 0.9514, 0.2357, 0.6708, 0.2357, 0.6567, 0.2357, 0.6567, 0.2357, 0.6708, 0.2357, 0.769, 0.2357, 0.755, 0.2357, 0.755, 0.2357, 0.769, 0.2357, 0.8672, 0.2357, 0.8532, 0.2357, 0.8532, 0.2357, 0.8672, 0.2357, 0.5866, 0.2357, 0.5725, 0.2357, 0.5725, 0.2357, 0.5866, 0.2357, 0.9655, 0.2357, 0.9514, 0.2357, 0.9514, 0.2357, 0.9655, 0.2357, 0.6848, 0.2357, 0.6708, 0.2357, 0.6708, 0.2357, 0.6848, 0.2357, 0.783, 0.2357, 0.769, 0.2357, 0.769, 0.2357, 0.783, 0.2357, 0.8813, 0.2357, 0.8672, 0.2357, 0.8672, 0.2357, 0.8813, 0.2357, 0.6006, 0.2357, 0.5866, 0.2357, 0.5866, 0.2357, 0.6006, 0.2357, 0.6988, 0.2357, 0.6848, 0.2357, 0.6848, 0.2357, 0.6988, 0.2357])
me_001.materials.append(mat_x)
me_001.use_remesh_fix_poles = True
me_001.use_remesh_preserve_attributes = False
me_001.update()

# ---- objects
ob_light = bpy.data.objects.new('Light', light_light)
ob_camera = bpy.data.objects.new('Camera', cam_camera)
ob_x = bpy.data.objects.new('円柱', me_001)

# ---- transforms, parenting, visibility, modifiers, constraints
ob_light.location = (4.008, 0.8669, 5.754)
ob_light.rotation_euler = (0.6503, 0.05522, 1.866)
ob_light.scale = (0.9443, 0.9443, 0.9443)
ob_light.lock_rotations_4d = False
ob_light.empty_display_type = 'ARROWS'
ob_light.color = (0.0, 0.0, 0.0, 0.0)
ob_light.lineart.crease_threshold = 0.0
ob_camera.location = (7.108, -6.622, 4.861)
ob_camera.rotation_euler = (1.109, 0.0, 0.8149)
ob_camera.scale = (0.9443, 0.9443, 0.9443)
ob_camera.lock_rotations_4d = False
ob_camera.empty_display_type = 'ARROWS'
ob_camera.color = (0.0, 0.0, 0.0, 0.0)
ob_camera.display_type = 'WIRE'
ob_camera.lineart.crease_threshold = 0.0
ob_x.location = (0.0, 0.0, 0.0)
ob_x.scale = (0.6143, 0.6143, 1.211)

# ---- collection membership
col_collection.objects.link(ob_light)
col_collection.objects.link(ob_camera)
col_collection.objects.link(ob_x)

# ---- scene / render settings (as saved in the file)
scene.camera = ob_camera
scene.frame_start = 1; scene.frame_end = 250; scene.frame_set(1)
scene.render.engine = 'BLENDER_EEVEE_NEXT'
scene.cycles.sampling_pattern = 'TABULATED_SOBOL'
scene.cycles.use_light_tree = False
scene.view_settings.view_transform = 'Filmic'
bpy.context.view_layer.update()
